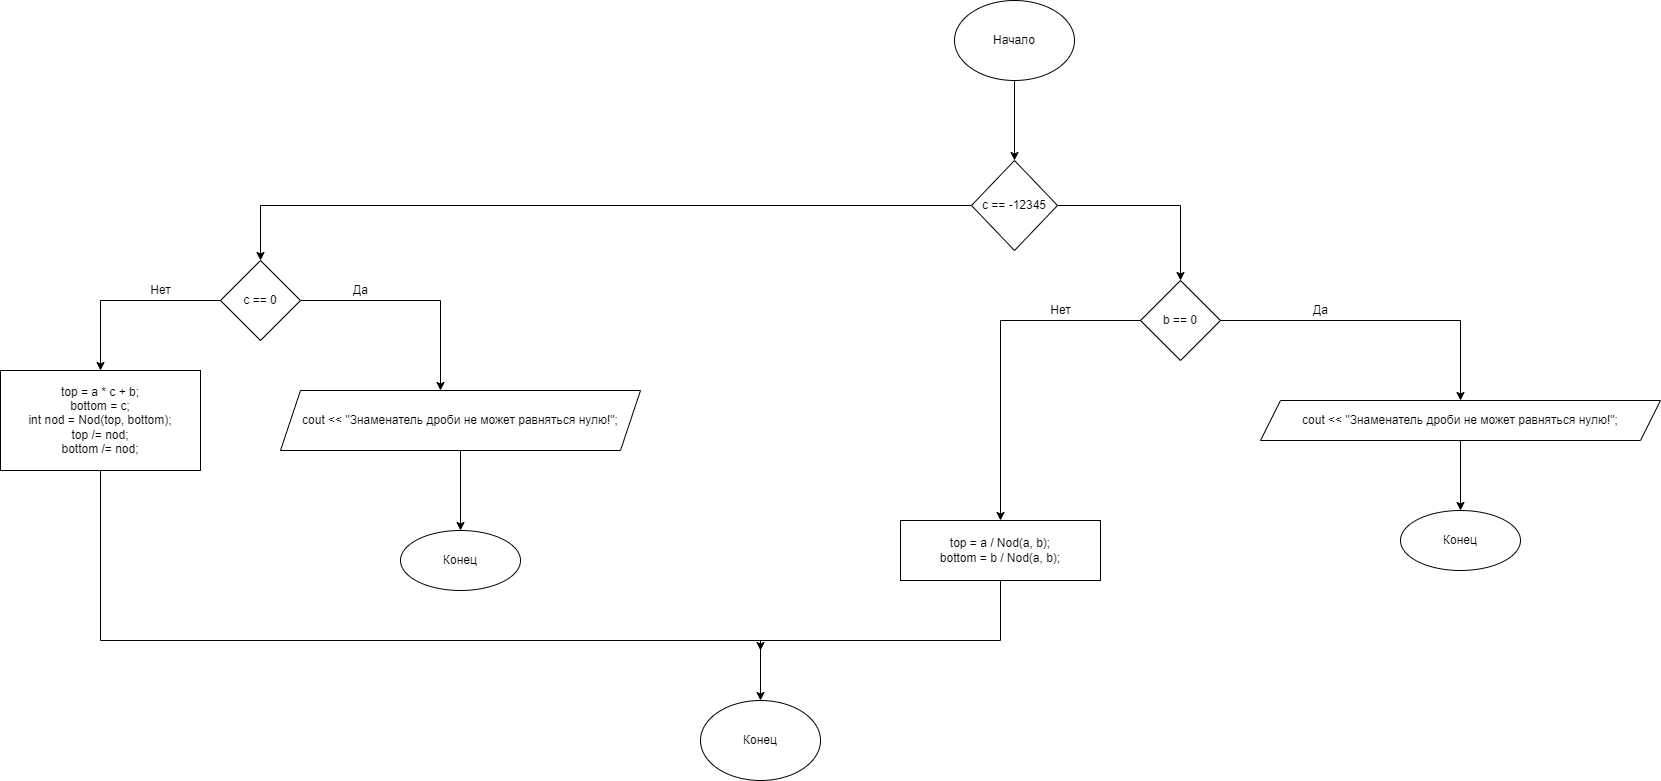

The diagram above was exported from draw.io. Its source (the exported page's mxGraphModel, read from the mxfile embedded in the PNG):
<mxGraphModel dx="1865" dy="649" grid="1" gridSize="10" guides="1" tooltips="1" connect="1" arrows="1" fold="1" page="1" pageScale="1" pageWidth="827" pageHeight="1169" math="0" shadow="0">
  <root>
    <mxCell id="0" />
    <mxCell id="1" parent="0" />
    <mxCell id="xTlT1M2wxk3lx04fwpg--3" value="" style="edgeStyle=orthogonalEdgeStyle;rounded=0;orthogonalLoop=1;jettySize=auto;html=1;" parent="1" source="xTlT1M2wxk3lx04fwpg--1" target="xTlT1M2wxk3lx04fwpg--2" edge="1">
      <mxGeometry relative="1" as="geometry" />
    </mxCell>
    <mxCell id="xTlT1M2wxk3lx04fwpg--1" value="Начало" style="ellipse;whiteSpace=wrap;html=1;" parent="1" vertex="1">
      <mxGeometry x="354" y="40" width="120" height="80" as="geometry" />
    </mxCell>
    <mxCell id="xTlT1M2wxk3lx04fwpg--5" value="" style="edgeStyle=orthogonalEdgeStyle;rounded=0;orthogonalLoop=1;jettySize=auto;html=1;" parent="1" source="xTlT1M2wxk3lx04fwpg--2" target="xTlT1M2wxk3lx04fwpg--4" edge="1">
      <mxGeometry relative="1" as="geometry" />
    </mxCell>
    <mxCell id="xTlT1M2wxk3lx04fwpg--15" value="" style="edgeStyle=orthogonalEdgeStyle;rounded=0;orthogonalLoop=1;jettySize=auto;html=1;" parent="1" source="xTlT1M2wxk3lx04fwpg--2" target="xTlT1M2wxk3lx04fwpg--14" edge="1">
      <mxGeometry relative="1" as="geometry" />
    </mxCell>
    <mxCell id="xTlT1M2wxk3lx04fwpg--2" value="c == -12345" style="rhombus;whiteSpace=wrap;html=1;" parent="1" vertex="1">
      <mxGeometry x="371" y="200" width="86" height="90" as="geometry" />
    </mxCell>
    <mxCell id="xTlT1M2wxk3lx04fwpg--8" value="" style="edgeStyle=orthogonalEdgeStyle;rounded=0;orthogonalLoop=1;jettySize=auto;html=1;" parent="1" source="xTlT1M2wxk3lx04fwpg--4" target="xTlT1M2wxk3lx04fwpg--7" edge="1">
      <mxGeometry relative="1" as="geometry" />
    </mxCell>
    <mxCell id="xTlT1M2wxk3lx04fwpg--12" value="" style="edgeStyle=orthogonalEdgeStyle;rounded=0;orthogonalLoop=1;jettySize=auto;html=1;" parent="1" source="xTlT1M2wxk3lx04fwpg--4" target="xTlT1M2wxk3lx04fwpg--11" edge="1">
      <mxGeometry relative="1" as="geometry" />
    </mxCell>
    <mxCell id="xTlT1M2wxk3lx04fwpg--4" value="b == 0" style="rhombus;whiteSpace=wrap;html=1;" parent="1" vertex="1">
      <mxGeometry x="540" y="320" width="80" height="80" as="geometry" />
    </mxCell>
    <mxCell id="xTlT1M2wxk3lx04fwpg--10" value="" style="edgeStyle=orthogonalEdgeStyle;rounded=0;orthogonalLoop=1;jettySize=auto;html=1;" parent="1" source="xTlT1M2wxk3lx04fwpg--7" target="xTlT1M2wxk3lx04fwpg--9" edge="1">
      <mxGeometry relative="1" as="geometry" />
    </mxCell>
    <mxCell id="xTlT1M2wxk3lx04fwpg--7" value="cout &lt;&lt; &quot;Знаменатель дроби не может равняться нулю!&quot;;" style="shape=parallelogram;perimeter=parallelogramPerimeter;whiteSpace=wrap;html=1;fixedSize=1;" parent="1" vertex="1">
      <mxGeometry x="660" y="440" width="400" height="40" as="geometry" />
    </mxCell>
    <mxCell id="xTlT1M2wxk3lx04fwpg--9" value="Конец" style="ellipse;whiteSpace=wrap;html=1;" parent="1" vertex="1">
      <mxGeometry x="800" y="550" width="120" height="60" as="geometry" />
    </mxCell>
    <mxCell id="xTlT1M2wxk3lx04fwpg--25" style="edgeStyle=orthogonalEdgeStyle;rounded=0;orthogonalLoop=1;jettySize=auto;html=1;" parent="1" source="xTlT1M2wxk3lx04fwpg--11" edge="1">
      <mxGeometry relative="1" as="geometry">
        <mxPoint x="160" y="690" as="targetPoint" />
        <Array as="points">
          <mxPoint x="400" y="680" />
          <mxPoint x="160" y="680" />
        </Array>
      </mxGeometry>
    </mxCell>
    <mxCell id="xTlT1M2wxk3lx04fwpg--11" value="top = a / Nod(a, b);&lt;br&gt;bottom = b / Nod(a, b);" style="whiteSpace=wrap;html=1;" parent="1" vertex="1">
      <mxGeometry x="300" y="560" width="200" height="60" as="geometry" />
    </mxCell>
    <mxCell id="xTlT1M2wxk3lx04fwpg--17" value="" style="edgeStyle=orthogonalEdgeStyle;rounded=0;orthogonalLoop=1;jettySize=auto;html=1;" parent="1" source="xTlT1M2wxk3lx04fwpg--14" target="xTlT1M2wxk3lx04fwpg--16" edge="1">
      <mxGeometry relative="1" as="geometry">
        <mxPoint x="10" y="340" as="targetPoint" />
        <Array as="points">
          <mxPoint x="-160" y="340" />
        </Array>
      </mxGeometry>
    </mxCell>
    <mxCell id="xTlT1M2wxk3lx04fwpg--23" value="" style="edgeStyle=orthogonalEdgeStyle;rounded=0;orthogonalLoop=1;jettySize=auto;html=1;" parent="1" source="xTlT1M2wxk3lx04fwpg--14" target="xTlT1M2wxk3lx04fwpg--22" edge="1">
      <mxGeometry relative="1" as="geometry" />
    </mxCell>
    <mxCell id="xTlT1M2wxk3lx04fwpg--14" value="c == 0" style="rhombus;whiteSpace=wrap;html=1;" parent="1" vertex="1">
      <mxGeometry x="-380" y="300" width="80" height="80" as="geometry" />
    </mxCell>
    <mxCell id="xTlT1M2wxk3lx04fwpg--19" value="" style="edgeStyle=orthogonalEdgeStyle;rounded=0;orthogonalLoop=1;jettySize=auto;html=1;" parent="1" source="xTlT1M2wxk3lx04fwpg--16" target="xTlT1M2wxk3lx04fwpg--18" edge="1">
      <mxGeometry relative="1" as="geometry" />
    </mxCell>
    <mxCell id="xTlT1M2wxk3lx04fwpg--16" value="cout &lt;&lt; &quot;Знаменатель дроби не может равняться нулю!&quot;;" style="shape=parallelogram;perimeter=parallelogramPerimeter;whiteSpace=wrap;html=1;fixedSize=1;" parent="1" vertex="1">
      <mxGeometry x="-320" y="430" width="360" height="60" as="geometry" />
    </mxCell>
    <mxCell id="xTlT1M2wxk3lx04fwpg--18" value="Конец" style="ellipse;whiteSpace=wrap;html=1;" parent="1" vertex="1">
      <mxGeometry x="-200" y="570" width="120" height="60" as="geometry" />
    </mxCell>
    <mxCell id="xTlT1M2wxk3lx04fwpg--24" style="edgeStyle=orthogonalEdgeStyle;rounded=0;orthogonalLoop=1;jettySize=auto;html=1;" parent="1" source="xTlT1M2wxk3lx04fwpg--22" edge="1">
      <mxGeometry relative="1" as="geometry">
        <mxPoint x="160" y="740" as="targetPoint" />
        <Array as="points">
          <mxPoint x="-500" y="680" />
          <mxPoint x="160" y="680" />
        </Array>
      </mxGeometry>
    </mxCell>
    <mxCell id="xTlT1M2wxk3lx04fwpg--22" value="top = a * c + b;&lt;br&gt;bottom = c;&lt;br&gt;int nod = Nod(top, bottom);&lt;br&gt;top /= nod;&lt;br&gt;bottom /= nod;" style="whiteSpace=wrap;html=1;" parent="1" vertex="1">
      <mxGeometry x="-600" y="410" width="200" height="100" as="geometry" />
    </mxCell>
    <mxCell id="xTlT1M2wxk3lx04fwpg--26" value="Конец" style="ellipse;whiteSpace=wrap;html=1;" parent="1" vertex="1">
      <mxGeometry x="100" y="740" width="120" height="80" as="geometry" />
    </mxCell>
    <mxCell id="voFE7IsQC4lcR0djeWlD-1" value="Да" style="text;html=1;align=center;verticalAlign=middle;resizable=0;points=[];autosize=1;strokeColor=none;fillColor=none;" vertex="1" parent="1">
      <mxGeometry x="-255" y="320" width="30" height="20" as="geometry" />
    </mxCell>
    <mxCell id="voFE7IsQC4lcR0djeWlD-2" value="Нет" style="text;html=1;align=center;verticalAlign=middle;resizable=0;points=[];autosize=1;strokeColor=none;fillColor=none;" vertex="1" parent="1">
      <mxGeometry x="-460" y="320" width="40" height="20" as="geometry" />
    </mxCell>
    <mxCell id="voFE7IsQC4lcR0djeWlD-3" value="Да" style="text;html=1;align=center;verticalAlign=middle;resizable=0;points=[];autosize=1;strokeColor=none;fillColor=none;" vertex="1" parent="1">
      <mxGeometry x="705" y="340" width="30" height="20" as="geometry" />
    </mxCell>
    <mxCell id="voFE7IsQC4lcR0djeWlD-4" value="Нет" style="text;html=1;align=center;verticalAlign=middle;resizable=0;points=[];autosize=1;strokeColor=none;fillColor=none;" vertex="1" parent="1">
      <mxGeometry x="440" y="340" width="40" height="20" as="geometry" />
    </mxCell>
  </root>
</mxGraphModel>